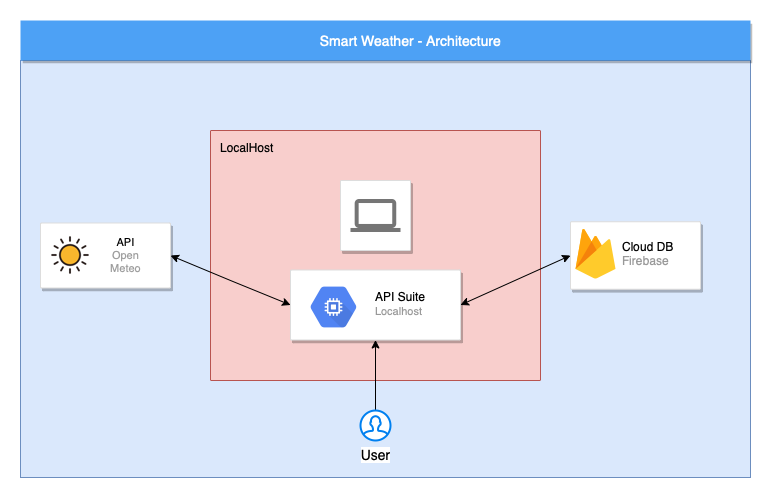

The diagram above was exported from draw.io. Its source (the exported page's mxGraphModel, read from the mxfile embedded in the PNG):
<mxGraphModel dx="954" dy="647" grid="1" gridSize="10" guides="1" tooltips="1" connect="1" arrows="1" fold="1" page="1" pageScale="1" pageWidth="1169" pageHeight="827" background="none" math="0" shadow="0">
  <root>
    <mxCell id="0" />
    <mxCell id="1" parent="0" />
    <mxCell id="14" value="" style="fillColor=#dae8fc;strokeColor=#6c8ebf;shadow=0;fontSize=14;align=left;spacing=10;9E9E9E;verticalAlign=top;spacingTop=-4;fontStyle=0;spacingLeft=40;html=1;" parent="1" vertex="1">
      <mxGeometry x="170" y="80" width="730" height="417" as="geometry" />
    </mxCell>
    <mxCell id="997" value="LocalHost&lt;br&gt;" style="rounded=1;absoluteArcSize=1;arcSize=2;html=1;strokeColor=#b85450;shadow=0;dashed=0;fontSize=12;align=left;verticalAlign=top;spacing=10;spacingTop=-4;fillColor=#f8cecc;" parent="1" vertex="1">
      <mxGeometry x="360" y="150" width="330" height="250" as="geometry" />
    </mxCell>
    <mxCell id="818" value="Smart Weather - Architecture" style="fillColor=#4DA1F5;strokeColor=none;shadow=1;gradientColor=none;fontSize=14;align=center;spacingLeft=50;fontColor=#ffffff;html=1;" parent="1" vertex="1">
      <mxGeometry x="170" y="40" width="730" height="40" as="geometry" />
    </mxCell>
    <mxCell id="987" value="" style="strokeColor=#dddddd;fillColor=#ffffff;shadow=1;strokeWidth=1;rounded=1;absoluteArcSize=1;arcSize=2;labelPosition=center;verticalLabelPosition=middle;align=center;verticalAlign=bottom;spacingLeft=0;fontColor=#999999;fontSize=12;whiteSpace=wrap;spacingBottom=2;html=1;" parent="1" vertex="1">
      <mxGeometry x="490" y="200" width="70" height="70" as="geometry" />
    </mxCell>
    <mxCell id="988" value="" style="dashed=0;connectable=0;html=1;fillColor=#757575;strokeColor=none;shape=mxgraph.gcp2.laptop;part=1;" parent="987" vertex="1">
      <mxGeometry x="0.5" width="50" height="33" relative="1" as="geometry">
        <mxPoint x="-25" y="18.5" as="offset" />
      </mxGeometry>
    </mxCell>
    <mxCell id="993" value="" style="strokeColor=#dddddd;fillColor=#ffffff;shadow=1;strokeWidth=1;rounded=1;absoluteArcSize=1;arcSize=2;fontSize=11;fontColor=#9E9E9E;align=center;html=1;" parent="1" vertex="1">
      <mxGeometry x="440" y="289.5" width="170" height="70" as="geometry" />
    </mxCell>
    <mxCell id="994" value="&lt;font color=&quot;#000000&quot;&gt;&lt;br&gt;API Suite&lt;/font&gt;&lt;br&gt;&lt;font style=&quot;font-size: 11px&quot;&gt;Localhost&lt;br&gt;&lt;br&gt;&lt;/font&gt;" style="dashed=0;connectable=0;html=1;fillColor=#5184F3;strokeColor=none;shape=mxgraph.gcp2.hexIcon;prIcon=compute_engine;part=1;labelPosition=right;verticalLabelPosition=middle;align=left;verticalAlign=top;spacingLeft=5;fontColor=#999999;fontSize=12;spacingTop=-8;" parent="993" vertex="1">
      <mxGeometry width="70" height="60" relative="1" as="geometry">
        <mxPoint x="8" y="7" as="offset" />
      </mxGeometry>
    </mxCell>
    <mxCell id="nJfF4p9pq-RjGHrfVzDr-1001" value="" style="strokeColor=#dddddd;shadow=1;strokeWidth=1;rounded=1;absoluteArcSize=1;arcSize=2;" vertex="1" parent="1">
      <mxGeometry x="720" y="241.25" width="130" height="67.5" as="geometry" />
    </mxCell>
    <mxCell id="nJfF4p9pq-RjGHrfVzDr-1002" value="&lt;font color=&quot;#000000&quot;&gt;&lt;span style=&quot;caret-color: rgb(0, 0, 0);&quot;&gt;Cloud DB&lt;br&gt;&lt;/span&gt;&lt;/font&gt;Firebase" style="sketch=0;dashed=0;connectable=0;html=1;fillColor=#5184F3;strokeColor=none;shape=mxgraph.gcp2.firebase;part=1;labelPosition=right;verticalLabelPosition=middle;align=left;verticalAlign=middle;spacingLeft=5;fontColor=#999999;fontSize=12;" vertex="1" parent="nJfF4p9pq-RjGHrfVzDr-1001">
      <mxGeometry width="40" height="50" relative="1" as="geometry">
        <mxPoint x="5" y="7" as="offset" />
      </mxGeometry>
    </mxCell>
    <mxCell id="nJfF4p9pq-RjGHrfVzDr-1005" value="" style="group" vertex="1" connectable="0" parent="1">
      <mxGeometry x="190" y="242.5" width="130" height="65" as="geometry" />
    </mxCell>
    <mxCell id="989" value="&lt;blockquote style=&quot;margin: 0 0 0 40px; border: none; padding: 0px;&quot;&gt;&lt;font color=&quot;#000000&quot;&gt;API&lt;/font&gt;&lt;/blockquote&gt;&lt;blockquote style=&quot;margin: 0 0 0 40px; border: none; padding: 0px;&quot;&gt;Open&lt;div style=&quot;&quot;&gt;Meteo&lt;/div&gt;&lt;/blockquote&gt;" style="strokeColor=#dddddd;fillColor=#ffffff;shadow=1;strokeWidth=1;rounded=1;absoluteArcSize=1;arcSize=2;fontSize=11;fontColor=#9E9E9E;align=center;html=1;" parent="nJfF4p9pq-RjGHrfVzDr-1005" vertex="1">
      <mxGeometry width="130" height="65" as="geometry" />
    </mxCell>
    <mxCell id="nJfF4p9pq-RjGHrfVzDr-1004" value="" style="shape=image;html=1;verticalAlign=top;verticalLabelPosition=bottom;labelBackgroundColor=#ffffff;imageAspect=0;aspect=fixed;image=https://cdn2.iconfinder.com/data/icons/weather-color-2/500/weather-01-128.png;whiteSpace=wrap;" vertex="1" parent="nJfF4p9pq-RjGHrfVzDr-1005">
      <mxGeometry y="2.5" width="60" height="60" as="geometry" />
    </mxCell>
    <mxCell id="nJfF4p9pq-RjGHrfVzDr-1008" style="edgeStyle=orthogonalEdgeStyle;rounded=0;orthogonalLoop=1;jettySize=auto;html=1;fontSize=14;fontColor=#000000;" edge="1" parent="1" source="nJfF4p9pq-RjGHrfVzDr-1007" target="993">
      <mxGeometry relative="1" as="geometry" />
    </mxCell>
    <mxCell id="nJfF4p9pq-RjGHrfVzDr-1007" value="&lt;font style=&quot;font-size: 14px;&quot;&gt;User&lt;/font&gt;" style="html=1;verticalLabelPosition=bottom;align=center;labelBackgroundColor=#ffffff;verticalAlign=top;strokeWidth=2;strokeColor=#0080F0;shadow=0;dashed=0;shape=mxgraph.ios7.icons.user;fontColor=#000000;" vertex="1" parent="1">
      <mxGeometry x="510" y="430" width="30" height="30" as="geometry" />
    </mxCell>
    <mxCell id="nJfF4p9pq-RjGHrfVzDr-1011" value="" style="endArrow=classic;startArrow=classic;html=1;rounded=0;fontSize=14;fontColor=#000000;entryX=0;entryY=0.5;entryDx=0;entryDy=0;exitX=1;exitY=0.5;exitDx=0;exitDy=0;" edge="1" parent="1" source="989" target="993">
      <mxGeometry width="50" height="50" relative="1" as="geometry">
        <mxPoint x="270" y="460" as="sourcePoint" />
        <mxPoint x="320" y="410" as="targetPoint" />
        <Array as="points">
          <mxPoint x="380" y="300" />
        </Array>
      </mxGeometry>
    </mxCell>
    <mxCell id="nJfF4p9pq-RjGHrfVzDr-1012" value="" style="endArrow=classic;startArrow=classic;html=1;rounded=0;fontSize=14;fontColor=#000000;entryX=0;entryY=0.5;entryDx=0;entryDy=0;exitX=1;exitY=0.5;exitDx=0;exitDy=0;" edge="1" parent="1" source="993" target="nJfF4p9pq-RjGHrfVzDr-1001">
      <mxGeometry width="50" height="50" relative="1" as="geometry">
        <mxPoint x="700" y="350.5" as="sourcePoint" />
        <mxPoint x="820" y="400" as="targetPoint" />
        <Array as="points" />
      </mxGeometry>
    </mxCell>
  </root>
</mxGraphModel>